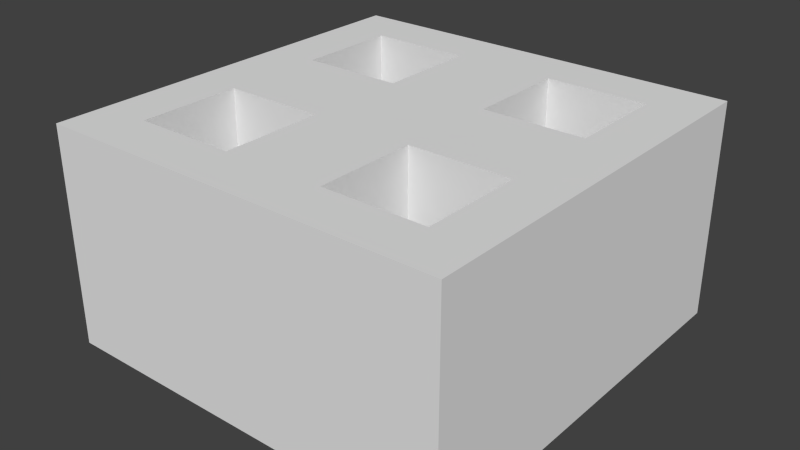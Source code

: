 # Source: plate-type-spikes.blend  (saved by Blender 2.76.0; exported with 4.5.12 LTS)
import bpy
from mathutils import Matrix  # noqa: F401  (used for matrix-valued properties, if any)

bpy.ops.wm.read_factory_settings(use_empty=True)
scene = bpy.context.scene
scene.name = 'Scene'

# ---- collections
col_collection_1 = bpy.data.collections.new('Collection 1'); scene.collection.children.link(col_collection_1)

# ---- materials (node trees are filled in below, after node groups)
mat_material_002 = bpy.data.materials.new('Material.002')
mat_material_002.alpha_threshold = 0.0
mat_material_002.use_transparent_shadow = False
mat_material_002.roughness = 0.5

# ---- material node trees

# ---- world
world_world = bpy.data.worlds.new('World'); scene.world = world_world
world_world.color = (0.05088, 0.05088, 0.05088)
world_world.use_sun_shadow = False
world_world.sun_shadow_jitter_overblur = 0.0
world_world.cycles.sampling_method = 'MANUAL'
world_world.cycles.sample_map_resolution = 256

# ---- meshes
me_cube_016 = bpy.data.meshes.new('Cube.016')
me_cube_016.from_pydata([(-0.5625, -0.5625, -0.4), (-0.5625, -0.75, -0.4), (-0.75, -0.75, -0.4), (-0.75, -0.5625, -0.4), (-0.5625, -0.5625, 0.4), (-0.75, -0.5625, 0.4), (-0.75, -0.75, 0.4), (-0.5625, -0.75, 0.4), (0.75, 0.75, -0.4), (0.75, 0.75, 0.4), (0.75, 0.5625, 0.4), (0.75, 0.375, 0.4), (0.75, 0.1875, 0.4), (0.75, -6.517e-08, 0.4), (0.75, -0.1875, 0.4), (0.75, -0.375, 0.4), (0.75, -0.5625, 0.4), (0.75, -0.75, 0.4), (0.75, -0.75, -0.4), (0.75, -0.5625, -0.4), (0.75, -0.375, -0.4), (0.75, -0.1875, -0.4), (0.75, 6.517e-08, -0.4), (0.75, 0.1875, -0.4), (0.75, 0.375, -0.4), (0.75, 0.5625, -0.4), (-0.75, -0.375, 0.4), (-0.75, -0.1875, 0.4), (-0.75, -6.517e-08, 0.4), (-0.75, 0.1875, 0.4), (-0.75, 0.375, 0.4), (-0.75, 0.5625, 0.4), (-0.75, 0.75, 0.4), (-0.75, 0.75, -0.4), (-0.75, 0.5625, -0.4), (-0.75, 0.375, -0.4), (-0.75, 0.1875, -0.4), (-0.75, 6.517e-08, -0.4), (-0.75, -0.1875, -0.4), (-0.75, -0.375, -0.4), (0.5625, 0.75, -0.4), (0.375, 0.75, -0.4), (0.1875, 0.75, -0.4), (0.0, 0.75, -0.4), (-0.1875, 0.75, -0.4), (-0.375, 0.75, -0.4), (-0.5625, 0.75, -0.4), (-0.5625, 0.75, 0.4), (-0.375, 0.75, 0.4), (-0.1875, 0.75, 0.4), (0.0, 0.75, 0.4), (0.1875, 0.75, 0.4), (0.375, 0.75, 0.4), (0.5625, 0.75, 0.4), (0.1875, -0.5625, 0.4), (0.0, -0.5625, 0.4), (0.0, -0.75, 0.4), (0.1875, -0.75, 0.4), (0.1875, 0.1875, 0.4), (0.0, 0.1875, 0.4), (0.0, -6.517e-08, 0.4), (0.1875, -6.517e-08, 0.4), (-0.5625, 0.1875, 0.4), (-0.5625, -6.517e-08, 0.4), (-0.1875, 0.1875, 0.4), (-0.375, 0.1875, 0.4), (-0.375, -6.517e-08, 0.4), (-0.1875, -6.517e-08, 0.4), (-0.5625, 0.375, -0.4), (-0.5625, 0.1875, -0.4), (-0.5625, 0.5625, 0.4), (-0.5625, 0.375, 0.4), (0.5625, 0.1875, 0.4), (0.375, 0.1875, 0.4), (0.375, -6.517e-08, 0.4), (0.5625, -6.517e-08, 0.4), (-0.1875, -0.5625, -0.4), (-0.1875, -0.75, -0.4), (-0.375, -0.75, -0.4), (-0.375, -0.5625, -0.4), (0.1875, 0.5625, 0.4), (0.0, 0.5625, 0.4), (0.0, 0.375, 0.4), (0.1875, 0.375, 0.4), (0.5625, -0.5625, 0.4), (0.375, -0.5625, 0.4), (0.375, -0.75, 0.4), (0.5625, -0.75, 0.4), (0.1875, -0.1875, 0.4), (0.0, -0.1875, 0.4), (0.0, -0.375, 0.4), (0.1875, -0.375, 0.4), (-0.1875, -0.5625, 0.4), (-0.375, -0.5625, 0.4), (-0.375, -0.75, 0.4), (-0.1875, -0.75, 0.4), (-0.5625, -0.1875, -0.4), (-0.5625, -0.375, -0.4), (-0.5625, -0.1875, 0.4), (-0.5625, -0.375, 0.4), (0.5625, -0.5625, -0.4), (0.5625, -0.75, -0.4), (0.375, -0.75, -0.4), (0.375, -0.5625, -0.4), (-0.375, -0.1875, 0.4), (-0.1875, -0.1875, 0.4), (-0.1875, -0.375, 0.4), (0.1875, -0.1875, -0.4), (0.1875, -0.375, -0.4), (0.0, -0.375, -0.4), (0.0, -0.1875, -0.4), (0.375, -0.1875, 0.4), (0.5625, -0.1875, 0.4), (0.5625, -0.375, 0.4), (0.5625, 0.1875, -0.4), (0.5625, 6.517e-08, -0.4), (0.375, 6.517e-08, -0.4), (0.375, 0.1875, -0.4), (0.375, 0.5625, 0.4), (0.5625, 0.5625, 0.4), (0.5625, 0.375, 0.4), (0.1875, 0.5625, -0.4), (0.1875, 0.375, -0.4), (0.0, 0.375, -0.4), (0.0, 0.5625, -0.4), (-0.1875, 0.1875, -0.4), (-0.1875, 6.517e-08, -0.4), (-0.375, 6.517e-08, -0.4), (-0.375, 0.1875, -0.4), (-0.375, 0.5625, 0.4), (-0.1875, 0.5625, 0.4), (-0.1875, 0.375, 0.4), (-0.5625, 0.5625, -0.4), (0.1875, -0.5625, -0.4), (0.1875, -0.75, -0.4), (0.0, -0.75, -0.4), (0.0, -0.5625, -0.4), (0.1875, 0.1875, -0.4), (0.1875, 6.517e-08, -0.4), (0.0, 6.517e-08, -0.4), (0.0, 0.1875, -0.4), (-0.5625, 6.517e-08, -0.4), (-0.375, 0.5625, -0.4), (-0.1875, 0.5625, -0.4), (-0.1875, 0.375, -0.4), (0.375, 0.5625, -0.4), (0.5625, 0.5625, -0.4), (0.5625, 0.375, -0.4), (0.375, -0.1875, -0.4), (0.5625, -0.1875, -0.4), (0.5625, -0.375, -0.4), (-0.375, -0.1875, -0.4), (-0.1875, -0.1875, -0.4), (-0.1875, -0.375, -0.4)], [], [(0, 1, 2, 3), (4, 5, 6, 7), (8, 9, 10, 11, 12, 13, 14, 15, 16, 17, 18, 19, 20, 21, 22, 23, 24, 25), (2, 6, 5, 26, 27, 28, 29, 30, 31, 32, 33, 34, 35, 36, 37, 38, 39, 3), (9, 8, 40, 41, 42, 43, 44, 45, 46, 33, 32, 47, 48, 49, 50, 51, 52, 53), (54, 55, 56, 57), (58, 59, 60, 61), (62, 29, 28, 63), (64, 65, 66, 67), (68, 69, 36, 35), (70, 31, 30, 71), (72, 73, 74, 75), (76, 77, 78, 79), (80, 81, 82, 83), (84, 85, 86, 87), (88, 89, 90, 91), (92, 93, 94, 95), (96, 97, 39, 38), (98, 27, 26, 99), (100, 101, 102, 103), (66, 63, 98, 104), (63, 28, 27, 98), (89, 105, 106, 90), (60, 67, 105, 89), (67, 66, 104, 105), (55, 92, 95, 56), (90, 106, 92, 55), (107, 108, 109, 110), (74, 61, 88, 111), (61, 60, 89, 88), (14, 112, 113, 15), (13, 75, 112, 14), (75, 74, 111, 112), (16, 84, 87, 17), (15, 113, 84, 16), (114, 115, 116, 117), (52, 51, 80, 118), (51, 50, 81, 80), (10, 119, 120, 11), (9, 53, 119, 10), (53, 52, 118, 119), (12, 72, 75, 13), (11, 120, 72, 12), (121, 122, 123, 124), (125, 126, 127, 128), (48, 47, 70, 129), (47, 32, 31, 70), (81, 130, 131, 82), (50, 49, 130, 81), (49, 48, 129, 130), (59, 64, 67, 60), (82, 131, 64, 59), (65, 62, 63, 66), (132, 68, 35, 34), (71, 30, 29, 62), (73, 58, 61, 74), (133, 134, 135, 136), (83, 82, 59, 58), (85, 54, 57, 86), (137, 138, 139, 140), (91, 90, 55, 54), (93, 4, 7, 94), (69, 141, 37, 36), (99, 26, 5, 4), (128, 127, 141, 69), (122, 137, 140, 123), (117, 116, 138, 137), (108, 133, 136, 109), (103, 102, 134, 133), (46, 132, 34, 33), (45, 142, 132, 46), (44, 143, 142, 45), (43, 124, 143, 44), (124, 123, 144, 143), (123, 140, 125, 144), (140, 139, 126, 125), (42, 121, 124, 43), (41, 145, 121, 42), (40, 146, 145, 41), (8, 25, 146, 40), (25, 24, 147, 146), (24, 23, 114, 147), (23, 22, 115, 114), (138, 107, 110, 139), (116, 148, 107, 138), (115, 149, 148, 116), (22, 21, 149, 115), (21, 20, 150, 149), (20, 19, 100, 150), (19, 18, 101, 100), (141, 96, 38, 37), (127, 151, 96, 141), (126, 152, 151, 127), (139, 110, 152, 126), (110, 109, 153, 152), (109, 136, 76, 153), (136, 135, 77, 76), (97, 0, 3, 39), (79, 78, 1, 0), (98, 96, 151, 152, 105, 104), (98, 99, 4, 0, 97, 96), (93, 92, 76, 79, 0, 4), (105, 152, 153, 76, 92, 106), (88, 91, 54, 133, 108, 107), (88, 107, 148, 149, 112, 111), (112, 149, 150, 100, 84, 113), (85, 84, 100, 103, 133, 54), (80, 83, 58, 137, 122, 121), (73, 72, 114, 117, 137, 58), (119, 146, 147, 114, 72, 120), (80, 121, 145, 146, 119, 118), (70, 132, 142, 143, 130, 129), (130, 143, 144, 125, 64, 131), (65, 64, 125, 128, 69, 62), (70, 71, 62, 69, 68, 132), (2, 1, 78, 77, 135, 134, 102, 101, 18, 17, 87, 86, 57, 56, 95, 94, 7, 6)])
_uv = me_cube_016.uv_layers.new(name='UVMap')
_uv.uv.foreach_set('vector', [0.1589, 0.02324, 0.1555, 0.02324, 0.1555, 0.02002, 0.1589, 0.02002, 0.217, 0.02896, 0.217, 0.03218, 0.2137, 0.03218, 0.2137, 0.02896, 0.1357, 0.0009765, 0.1357, 0.06738, 0.1218, 0.06738, 0.1152, 0.06738, 0.1086, 0.06738, 0.102, 0.06738, 0.09537, 0.06738, 0.08876, 0.06738, 0.08214, 0.06738, 0.06934, 0.06738, 0.06934, 0.0009765, 0.08214, 0.0009765, 0.08876, 0.0009765, 0.09537, 0.0009765, 0.102, 0.0009765, 0.1086, 0.0009765, 0.1152, 0.0009765, 0.1218, 0.0009765, 0.1357, 0.0009765, 0.1357, 0.06738, 0.1218, 0.06738, 0.1152, 0.06738, 0.1086, 0.06738, 0.102, 0.06738, 0.09537, 0.06738, 0.08876, 0.06738, 0.08214, 0.06738, 0.06934, 0.06738, 0.06934, 0.0009765, 0.08214, 0.0009765, 0.08876, 0.0009765, 0.09537, 0.0009765, 0.102, 0.0009765, 0.1086, 0.0009765, 0.1152, 0.0009765, 0.1218, 0.0009765, 0.06934, 0.06738, 0.06934, 0.0009765, 0.08214, 0.0009767, 0.08876, 0.0009767, 0.09537, 0.0009765, 0.102, 0.0009767, 0.1086, 0.0009767, 0.1152, 0.0009767, 0.1218, 0.0009767, 0.1357, 0.0009767, 0.1357, 0.06738, 0.1218, 0.06738, 0.1152, 0.06738, 0.1086, 0.06738, 0.102, 0.06738, 0.09537, 0.06738, 0.08876, 0.06738, 0.08214, 0.06738, 0.217, 0.01606, 0.217, 0.01928, 0.2137, 0.01928, 0.2137, 0.01606, 0.2304, 0.01606, 0.2304, 0.01928, 0.227, 0.01928, 0.227, 0.01606, 0.2304, 0.02896, 0.2304, 0.03218, 0.227, 0.03218, 0.227, 0.02896, 0.2304, 0.02251, 0.2304, 0.02573, 0.227, 0.02573, 0.227, 0.02251, 0.1756, 0.02324, 0.1723, 0.02324, 0.1723, 0.02002, 0.1756, 0.02002, 0.237, 0.02896, 0.237, 0.03218, 0.2337, 0.03218, 0.2337, 0.02896, 0.2304, 0.009607, 0.2304, 0.01283, 0.227, 0.01283, 0.227, 0.009607, 0.1589, 0.02969, 0.1555, 0.02969, 0.1555, 0.02647, 0.1589, 0.02647, 0.237, 0.01606, 0.237, 0.01928, 0.2337, 0.01928, 0.2337, 0.01606, 0.217, 0.009607, 0.217, 0.01283, 0.2137, 0.01283, 0.2137, 0.009607, 0.2237, 0.01606, 0.2237, 0.01928, 0.2203, 0.01928, 0.2203, 0.01606, 0.217, 0.02251, 0.217, 0.02573, 0.2137, 0.02573, 0.2137, 0.02251, 0.1656, 0.02324, 0.1622, 0.02324, 0.1622, 0.02002, 0.1656, 0.02002, 0.2237, 0.02896, 0.2237, 0.03218, 0.2203, 0.03218, 0.2203, 0.02896, 0.1589, 0.04259, 0.1555, 0.04259, 0.1555, 0.03937, 0.1589, 0.03937, 0.227, 0.02573, 0.227, 0.02896, 0.2237, 0.02896, 0.2237, 0.02573, 0.227, 0.02896, 0.227, 0.03218, 0.2237, 0.03218, 0.2237, 0.02896, 0.2237, 0.01928, 0.2237, 0.02251, 0.2203, 0.02251, 0.2203, 0.01928, 0.227, 0.01928, 0.227, 0.02251, 0.2237, 0.02251, 0.2237, 0.01928, 0.227, 0.02251, 0.227, 0.02573, 0.2237, 0.02573, 0.2237, 0.02251, 0.217, 0.01928, 0.217, 0.02251, 0.2137, 0.02251, 0.2137, 0.01928, 0.2203, 0.01928, 0.2203, 0.02251, 0.217, 0.02251, 0.217, 0.01928, 0.1656, 0.03614, 0.1622, 0.03614, 0.1622, 0.03292, 0.1656, 0.03292, 0.227, 0.01283, 0.227, 0.01606, 0.2237, 0.01606, 0.2237, 0.01283, 0.227, 0.01606, 0.227, 0.01928, 0.2237, 0.01928, 0.2237, 0.01606, 0.2237, 0.006382, 0.2237, 0.009607, 0.2203, 0.009607, 0.2203, 0.006382, 0.227, 0.006382, 0.227, 0.009607, 0.2237, 0.009607, 0.2237, 0.006382, 0.227, 0.009607, 0.227, 0.01283, 0.2237, 0.01283, 0.2237, 0.009607, 0.217, 0.006382, 0.217, 0.009607, 0.2137, 0.009607, 0.2137, 0.006382, 0.2203, 0.006382, 0.2203, 0.009607, 0.217, 0.009607, 0.217, 0.006382, 0.1723, 0.04259, 0.1689, 0.04259, 0.1689, 0.03937, 0.1723, 0.03937, 0.2404, 0.01283, 0.2404, 0.01606, 0.237, 0.01606, 0.237, 0.01283, 0.2404, 0.01606, 0.2404, 0.01928, 0.237, 0.01928, 0.237, 0.01606, 0.237, 0.006382, 0.237, 0.009607, 0.2337, 0.009607, 0.2337, 0.006382, 0.2404, 0.006382, 0.2404, 0.009607, 0.237, 0.009607, 0.237, 0.006382, 0.2404, 0.009607, 0.2404, 0.01283, 0.237, 0.01283, 0.237, 0.009607, 0.2304, 0.006382, 0.2304, 0.009607, 0.227, 0.009607, 0.227, 0.006382, 0.2337, 0.006382, 0.2337, 0.009607, 0.2304, 0.009607, 0.2304, 0.006382, 0.1789, 0.03614, 0.1756, 0.03614, 0.1756, 0.03292, 0.1789, 0.03292, 0.1723, 0.02969, 0.1689, 0.02969, 0.1689, 0.02647, 0.1723, 0.02647, 0.2404, 0.02573, 0.2404, 0.02896, 0.237, 0.02896, 0.237, 0.02573, 0.2404, 0.02896, 0.2404, 0.03218, 0.237, 0.03218, 0.237, 0.02896, 0.237, 0.01928, 0.237, 0.02251, 0.2337, 0.02251, 0.2337, 0.01928, 0.2404, 0.01928, 0.2404, 0.02251, 0.237, 0.02251, 0.237, 0.01928, 0.2404, 0.02251, 0.2404, 0.02573, 0.237, 0.02573, 0.237, 0.02251, 0.2304, 0.01928, 0.2304, 0.02251, 0.227, 0.02251, 0.227, 0.01928, 0.2337, 0.01928, 0.2337, 0.02251, 0.2304, 0.02251, 0.2304, 0.01928, 0.2304, 0.02573, 0.2304, 0.02896, 0.227, 0.02896, 0.227, 0.02573, 0.1789, 0.02324, 0.1756, 0.02324, 0.1756, 0.02002, 0.1789, 0.02002, 0.2337, 0.02896, 0.2337, 0.03218, 0.2304, 0.03218, 0.2304, 0.02896, 0.2304, 0.01283, 0.2304, 0.01606, 0.227, 0.01606, 0.227, 0.01283, 0.1589, 0.03614, 0.1555, 0.03614, 0.1555, 0.03292, 0.1589, 0.03292, 0.2337, 0.01606, 0.2337, 0.01928, 0.2304, 0.01928, 0.2304, 0.01606, 0.217, 0.01283, 0.217, 0.01606, 0.2137, 0.01606, 0.2137, 0.01283, 0.1723, 0.03614, 0.1689, 0.03614, 0.1689, 0.03292, 0.1723, 0.03292, 0.2203, 0.01606, 0.2203, 0.01928, 0.217, 0.01928, 0.217, 0.01606, 0.217, 0.02573, 0.217, 0.02896, 0.2137, 0.02896, 0.2137, 0.02573, 0.1723, 0.02324, 0.1689, 0.02324, 0.1689, 0.02002, 0.1723, 0.02002, 0.2203, 0.02896, 0.2203, 0.03218, 0.217, 0.03218, 0.217, 0.02896, 0.1723, 0.02647, 0.1689, 0.02647, 0.1689, 0.02324, 0.1723, 0.02324, 0.1756, 0.03614, 0.1723, 0.03614, 0.1723, 0.03292, 0.1756, 0.03292, 0.1723, 0.03937, 0.1689, 0.03937, 0.1689, 0.03614, 0.1723, 0.03614, 0.1622, 0.03614, 0.1589, 0.03614, 0.1589, 0.03292, 0.1622, 0.03292, 0.1589, 0.03937, 0.1555, 0.03937, 0.1555, 0.03614, 0.1589, 0.03614, 0.1823, 0.02324, 0.1789, 0.02324, 0.1789, 0.02002, 0.1823, 0.02002, 0.1823, 0.02647, 0.1789, 0.02647, 0.1789, 0.02324, 0.1823, 0.02324, 0.1823, 0.02969, 0.1789, 0.02969, 0.1789, 0.02647, 0.1823, 0.02647, 0.1823, 0.03292, 0.1789, 0.03292, 0.1789, 0.02969, 0.1823, 0.02969, 0.1789, 0.03292, 0.1756, 0.03292, 0.1756, 0.02969, 0.1789, 0.02969, 0.1756, 0.03292, 0.1723, 0.03292, 0.1723, 0.02969, 0.1756, 0.02969, 0.1723, 0.03292, 0.1689, 0.03292, 0.1689, 0.02969, 0.1723, 0.02969, 0.1823, 0.03614, 0.1789, 0.03614, 0.1789, 0.03292, 0.1823, 0.03292, 0.1823, 0.03937, 0.1789, 0.03937, 0.1789, 0.03614, 0.1823, 0.03614, 0.1823, 0.04259, 0.1789, 0.04259, 0.1789, 0.03937, 0.1823, 0.03937, 0.1823, 0.04582, 0.1789, 0.04582, 0.1789, 0.04259, 0.1823, 0.04259, 0.1789, 0.04582, 0.1756, 0.04582, 0.1756, 0.04259, 0.1789, 0.04259, 0.1756, 0.04582, 0.1723, 0.04582, 0.1723, 0.04259, 0.1756, 0.04259, 0.1723, 0.04582, 0.1689, 0.04582, 0.1689, 0.04259, 0.1723, 0.04259, 0.1689, 0.03614, 0.1656, 0.03614, 0.1656, 0.03292, 0.1689, 0.03292, 0.1689, 0.03937, 0.1656, 0.03937, 0.1656, 0.03614, 0.1689, 0.03614, 0.1689, 0.04259, 0.1656, 0.04259, 0.1656, 0.03937, 0.1689, 0.03937, 0.1689, 0.04582, 0.1656, 0.04582, 0.1656, 0.04259, 0.1689, 0.04259, 0.1656, 0.04582, 0.1622, 0.04582, 0.1622, 0.04259, 0.1656, 0.04259, 0.1622, 0.04582, 0.1589, 0.04582, 0.1589, 0.04259, 0.1622, 0.04259, 0.1589, 0.04582, 0.1555, 0.04582, 0.1555, 0.04259, 0.1589, 0.04259, 0.1689, 0.02324, 0.1656, 0.02324, 0.1656, 0.02002, 0.1689, 0.02002, 0.1689, 0.02647, 0.1656, 0.02647, 0.1656, 0.02324, 0.1689, 0.02324, 0.1689, 0.02969, 0.1656, 0.02969, 0.1656, 0.02647, 0.1689, 0.02647, 0.1689, 0.03292, 0.1656, 0.03292, 0.1656, 0.02969, 0.1689, 0.02969, 0.1656, 0.03292, 0.1622, 0.03292, 0.1622, 0.02969, 0.1656, 0.02969, 0.1622, 0.03292, 0.1589, 0.03292, 0.1589, 0.02969, 0.1622, 0.02969, 0.1589, 0.03292, 0.1555, 0.03292, 0.1555, 0.02969, 0.1589, 0.02969, 0.1622, 0.02324, 0.1589, 0.02324, 0.1589, 0.02002, 0.1622, 0.02002, 0.1589, 0.02647, 0.1555, 0.02647, 0.1555, 0.02324, 0.1589, 0.02324, 0.08027, 0.06738, 0.08027, 0.0009766, 0.1013, 0.0009766, 0.1224, 0.0009766, 0.1224, 0.06738, 0.1013, 0.06738, 0.1224, 0.06738, 0.1013, 0.06738, 0.08027, 0.06738, 0.08027, 0.0009765, 0.1013, 0.0009765, 0.1224, 0.0009765, 0.1013, 0.06738, 0.08027, 0.06738, 0.08027, 0.0009765, 0.1013, 0.0009765, 0.1224, 0.0009766, 0.1224, 0.06738, 0.08027, 0.06738, 0.08027, 0.0009766, 0.1013, 0.0009766, 0.1224, 0.0009766, 0.1224, 0.06738, 0.1013, 0.06738, 0.1224, 0.06738, 0.1013, 0.06738, 0.08027, 0.06738, 0.08027, 0.0009766, 0.1013, 0.0009765, 0.1224, 0.0009766, 0.08027, 0.06738, 0.08027, 0.0009765, 0.1013, 0.0009766, 0.1224, 0.0009765, 0.1224, 0.06738, 0.1013, 0.06738, 0.08027, 0.06738, 0.08027, 0.0009766, 0.1013, 0.0009766, 0.1224, 0.0009766, 0.1224, 0.06738, 0.1013, 0.06738, 0.1013, 0.06738, 0.08027, 0.06738, 0.08027, 0.0009765, 0.1013, 0.0009766, 0.1224, 0.0009765, 0.1224, 0.06738, 0.1224, 0.06738, 0.1013, 0.06738, 0.08027, 0.06738, 0.08027, 0.0009766, 0.1013, 0.0009765, 0.1224, 0.0009766, 0.1013, 0.06738, 0.08027, 0.06738, 0.08027, 0.0009765, 0.1013, 0.0009765, 0.1224, 0.0009765, 0.1224, 0.06738, 0.08027, 0.06738, 0.08027, 0.0009766, 0.1013, 0.0009766, 0.1224, 0.0009766, 0.1224, 0.06738, 0.1013, 0.06738, 0.08027, 0.06738, 0.08027, 0.0009765, 0.1013, 0.0009765, 0.1224, 0.0009765, 0.1224, 0.06738, 0.1013, 0.06738, 0.08027, 0.06738, 0.08027, 0.0009766, 0.1013, 0.0009766, 0.1224, 0.0009766, 0.1224, 0.06738, 0.1013, 0.06738, 0.08027, 0.06738, 0.08027, 0.0009765, 0.1013, 0.0009765, 0.1224, 0.0009765, 0.1224, 0.06738, 0.1013, 0.06738, 0.1013, 0.06738, 0.08027, 0.06738, 0.08027, 0.0009766, 0.1013, 0.0009766, 0.1224, 0.0009766, 0.1224, 0.06738, 0.1224, 0.06738, 0.1013, 0.06738, 0.08027, 0.06738, 0.08027, 0.0009765, 0.1013, 0.0009765, 0.1224, 0.0009765, 0.06934, 0.0009767, 0.08214, 0.0009767, 0.08876, 0.0009767, 0.09537, 0.0009767, 0.102, 0.0009767, 0.1086, 0.0009767, 0.1152, 0.0009767, 0.1218, 0.0009765, 0.1357, 0.0009765, 0.1357, 0.06738, 0.1218, 0.06738, 0.1152, 0.06738, 0.1086, 0.06738, 0.102, 0.06738, 0.09537, 0.06738, 0.08876, 0.06738, 0.08214, 0.06738, 0.06934, 0.06738])
me_cube_016.materials.append(mat_material_002)
me_cube_016.use_remesh_preserve_volume = False
me_cube_016.use_remesh_preserve_attributes = False
me_cube_016.use_mirror_vertex_groups = False
me_cube_016.update()
me_cube_016.normals_split_custom_set([tuple(v) for v in zip(*[iter([0.0, 1.589e-07, -1.0, 0.0, 1.589e-07, -1.0, 0.0, 1.589e-07, -1.0, 0.0, 1.589e-07, -1.0, 0.0, -1.589e-07, 1.0, 0.0, -1.589e-07, 1.0, 0.0, -1.589e-07, 1.0, 0.0, -1.589e-07, 1.0, 1.0, -4.781e-07, 5.541e-07, 1.0, -4.781e-07, 5.541e-07, 1.0, -4.781e-07, 5.541e-07, 1.0, -4.781e-07, 5.541e-07, 1.0, -4.781e-07, 5.541e-07, 1.0, -4.781e-07, 5.541e-07, 1.0, -4.781e-07, 5.541e-07, 1.0, -4.781e-07, 5.541e-07, 1.0, -4.781e-07, 5.541e-07, 1.0, -4.781e-07, 5.541e-07, 1.0, -4.781e-07, 5.541e-07, 1.0, -4.781e-07, 5.541e-07, 1.0, -4.781e-07, 5.541e-07, 1.0, -4.781e-07, 5.541e-07, 1.0, -4.781e-07, 5.541e-07, 1.0, -4.781e-07, 5.541e-07, 1.0, -4.781e-07, 5.541e-07, 1.0, -4.781e-07, 5.541e-07, -1.0, 2.173e-07, -3.958e-07, -1.0, 2.173e-07, -3.958e-07, -1.0, 2.173e-07, -3.958e-07, -1.0, 2.173e-07, -3.958e-07, -1.0, 2.173e-07, -3.958e-07, -1.0, 2.173e-07, -3.958e-07, -1.0, 2.173e-07, -3.958e-07, -1.0, 2.173e-07, -3.958e-07, -1.0, 2.173e-07, -3.958e-07, -1.0, 2.173e-07, -3.958e-07, -1.0, 2.173e-07, -3.958e-07, -1.0, 2.173e-07, -3.958e-07, -1.0, 2.173e-07, -3.958e-07, -1.0, 2.173e-07, -3.958e-07, -1.0, 2.173e-07, -3.958e-07, -1.0, 2.173e-07, -3.958e-07, -1.0, 2.173e-07, -3.958e-07, -1.0, 2.173e-07, -3.958e-07, 3.378e-07, 1.0, 8.692e-07, 3.378e-07, 1.0, 8.692e-07, 3.378e-07, 1.0, 8.692e-07, 3.378e-07, 1.0, 8.692e-07, 3.378e-07, 1.0, 8.692e-07, 3.378e-07, 1.0, 8.692e-07, 3.378e-07, 1.0, 8.692e-07, 3.378e-07, 1.0, 8.692e-07, 3.378e-07, 1.0, 8.692e-07, 3.378e-07, 1.0, 8.692e-07, 3.378e-07, 1.0, 8.692e-07, 3.378e-07, 1.0, 8.692e-07, 3.378e-07, 1.0, 8.692e-07, 3.378e-07, 1.0, 8.692e-07, 3.378e-07, 1.0, 8.692e-07, 3.378e-07, 1.0, 8.692e-07, 3.378e-07, 1.0, 8.692e-07, 3.378e-07, 1.0, 8.692e-07, 0.0, -1.589e-07, 1.0, 0.0, -1.589e-07, 1.0, 0.0, -1.589e-07, 1.0, 0.0, -1.589e-07, 1.0, 0.0, -1.589e-07, 1.0, 0.0, -1.589e-07, 1.0, 0.0, -1.589e-07, 1.0, 0.0, -1.589e-07, 1.0, 0.0, -1.589e-07, 1.0, 0.0, -1.589e-07, 1.0, 0.0, -1.589e-07, 1.0, 0.0, -1.589e-07, 1.0, 0.0, -1.589e-07, 1.0, 0.0, -1.589e-07, 1.0, 0.0, -1.589e-07, 1.0, 0.0, -1.589e-07, 1.0, 0.0, 1.589e-07, -1.0, 0.0, 1.589e-07, -1.0, 0.0, 1.589e-07, -1.0, 0.0, 1.589e-07, -1.0, 0.0, -1.589e-07, 1.0, 0.0, -1.589e-07, 1.0, 0.0, -1.589e-07, 1.0, 0.0, -1.589e-07, 1.0, 0.0, -1.589e-07, 1.0, 0.0, -1.589e-07, 1.0, 0.0, -1.589e-07, 1.0, 0.0, -1.589e-07, 1.0, 0.0, 1.589e-07, -1.0, 0.0, 1.589e-07, -1.0, 0.0, 1.589e-07, -1.0, 0.0, 1.589e-07, -1.0, 0.0, -1.589e-07, 1.0, 0.0, -1.589e-07, 1.0, 0.0, -1.589e-07, 1.0, 0.0, -1.589e-07, 1.0, 0.0, -1.589e-07, 1.0, 0.0, -1.589e-07, 1.0, 0.0, -1.589e-07, 1.0, 0.0, -1.589e-07, 1.0, 0.0, -1.589e-07, 1.0, 0.0, -1.589e-07, 1.0, 0.0, -1.589e-07, 1.0, 0.0, -1.589e-07, 1.0, 0.0, -1.589e-07, 1.0, 0.0, -1.589e-07, 1.0, 0.0, -1.589e-07, 1.0, 0.0, -1.589e-07, 1.0, 0.0, 1.589e-07, -1.0, 0.0, 1.589e-07, -1.0, 0.0, 1.589e-07, -1.0, 0.0, 1.589e-07, -1.0, 0.0, -1.589e-07, 1.0, 0.0, -1.589e-07, 1.0, 0.0, -1.589e-07, 1.0, 0.0, -1.589e-07, 1.0, 0.0, 1.589e-07, -1.0, 0.0, 1.589e-07, -1.0, 0.0, 1.589e-07, -1.0, 0.0, 1.589e-07, -1.0, 0.0, -1.589e-07, 1.0, 0.0, -1.589e-07, 1.0, 0.0, -1.589e-07, 1.0, 0.0, -1.589e-07, 1.0, 0.0, -1.589e-07, 1.0, 0.0, -1.589e-07, 1.0, 0.0, -1.589e-07, 1.0, 0.0, -1.589e-07, 1.0, 0.0, -1.589e-07, 1.0, 0.0, -1.589e-07, 1.0, 0.0, -1.589e-07, 1.0, 0.0, -1.589e-07, 1.0, 0.0, -1.589e-07, 1.0, 0.0, -1.589e-07, 1.0, 0.0, -1.589e-07, 1.0, 0.0, -1.589e-07, 1.0, 0.0, -1.589e-07, 1.0, 0.0, -1.589e-07, 1.0, 0.0, -1.589e-07, 1.0, 0.0, -1.589e-07, 1.0, 0.0, -1.589e-07, 1.0, 0.0, -1.589e-07, 1.0, 0.0, -1.589e-07, 1.0, 0.0, -1.589e-07, 1.0, 0.0, -1.589e-07, 1.0, 0.0, -1.589e-07, 1.0, 0.0, -1.589e-07, 1.0, 0.0, -1.589e-07, 1.0, 0.0, 1.589e-07, -1.0, 0.0, 1.589e-07, -1.0, 0.0, 1.589e-07, -1.0, 0.0, 1.589e-07, -1.0, 0.0, -1.589e-07, 1.0, 0.0, -1.589e-07, 1.0, 0.0, -1.589e-07, 1.0, 0.0, -1.589e-07, 1.0, 0.0, -1.589e-07, 1.0, 0.0, -1.589e-07, 1.0, 0.0, -1.589e-07, 1.0, 0.0, -1.589e-07, 1.0, 0.0, -1.589e-07, 1.0, 0.0, -1.589e-07, 1.0, 0.0, -1.589e-07, 1.0, 0.0, -1.589e-07, 1.0, 0.0, -1.589e-07, 1.0, 0.0, -1.589e-07, 1.0, 0.0, -1.589e-07, 1.0, 0.0, -1.589e-07, 1.0, 0.0, -1.589e-07, 1.0, 0.0, -1.589e-07, 1.0, 0.0, -1.589e-07, 1.0, 0.0, -1.589e-07, 1.0, 0.0, -1.589e-07, 1.0, 0.0, -1.589e-07, 1.0, 0.0, -1.589e-07, 1.0, 0.0, -1.589e-07, 1.0, 0.0, -1.589e-07, 1.0, 0.0, -1.589e-07, 1.0, 0.0, -1.589e-07, 1.0, 0.0, -1.589e-07, 1.0, 0.0, 1.589e-07, -1.0, 0.0, 1.589e-07, -1.0, 0.0, 1.589e-07, -1.0, 0.0, 1.589e-07, -1.0, 8.477e-08, -1.589e-07, 1.0, 8.477e-08, -1.589e-07, 1.0, 8.477e-08, -1.589e-07, 1.0, 8.477e-08, -1.589e-07, 1.0, 0.0, -1.589e-07, 1.0, 0.0, -1.589e-07, 1.0, 0.0, -1.589e-07, 1.0, 0.0, -1.589e-07, 1.0, 0.0, -1.589e-07, 1.0, 0.0, -1.589e-07, 1.0, 0.0, -1.589e-07, 1.0, 0.0, -1.589e-07, 1.0, 0.0, -1.589e-07, 1.0, 0.0, -1.589e-07, 1.0, 0.0, -1.589e-07, 1.0, 0.0, -1.589e-07, 1.0, 0.0, -1.589e-07, 1.0, 0.0, -1.589e-07, 1.0, 0.0, -1.589e-07, 1.0, 0.0, -1.589e-07, 1.0, 0.0, -1.589e-07, 1.0, 0.0, -1.589e-07, 1.0, 0.0, -1.589e-07, 1.0, 0.0, -1.589e-07, 1.0, 0.0, -1.589e-07, 1.0, 0.0, -1.589e-07, 1.0, 0.0, -1.589e-07, 1.0, 0.0, -1.589e-07, 1.0, 0.0, 1.589e-07, -1.0, 0.0, 1.589e-07, -1.0, 0.0, 1.589e-07, -1.0, 0.0, 1.589e-07, -1.0, 0.0, 1.589e-07, -1.0, 0.0, 1.589e-07, -1.0, 0.0, 1.589e-07, -1.0, 0.0, 1.589e-07, -1.0, 0.0, -1.589e-07, 1.0, 0.0, -1.589e-07, 1.0, 0.0, -1.589e-07, 1.0, 0.0, -1.589e-07, 1.0, 0.0, -1.589e-07, 1.0, 0.0, -1.589e-07, 1.0, 0.0, -1.589e-07, 1.0, 0.0, -1.589e-07, 1.0, 0.0, -1.589e-07, 1.0, 0.0, -1.589e-07, 1.0, 0.0, -1.589e-07, 1.0, 0.0, -1.589e-07, 1.0, 0.0, -1.589e-07, 1.0, 0.0, -1.589e-07, 1.0, 0.0, -1.589e-07, 1.0, 0.0, -1.589e-07, 1.0, 0.0, -1.589e-07, 1.0, 0.0, -1.589e-07, 1.0, 0.0, -1.589e-07, 1.0, 0.0, -1.589e-07, 1.0, 0.0, -1.589e-07, 1.0, 0.0, -1.589e-07, 1.0, 0.0, -1.589e-07, 1.0, 0.0, -1.589e-07, 1.0, 0.0, -1.589e-07, 1.0, 0.0, -1.589e-07, 1.0, 0.0, -1.589e-07, 1.0, 0.0, -1.589e-07, 1.0, 0.0, -1.589e-07, 1.0, 0.0, -1.589e-07, 1.0, 0.0, -1.589e-07, 1.0, 0.0, -1.589e-07, 1.0, 0.0, 1.589e-07, -1.0, 0.0, 1.589e-07, -1.0, 0.0, 1.589e-07, -1.0, 0.0, 1.589e-07, -1.0, 0.0, -1.589e-07, 1.0, 0.0, -1.589e-07, 1.0, 0.0, -1.589e-07, 1.0, 0.0, -1.589e-07, 1.0, 0.0, -1.589e-07, 1.0, 0.0, -1.589e-07, 1.0, 0.0, -1.589e-07, 1.0, 0.0, -1.589e-07, 1.0, 0.0, 1.589e-07, -1.0, 0.0, 1.589e-07, -1.0, 0.0, 1.589e-07, -1.0, 0.0, 1.589e-07, -1.0, 0.0, -1.589e-07, 1.0, 0.0, -1.589e-07, 1.0, 0.0, -1.589e-07, 1.0, 0.0, -1.589e-07, 1.0, 0.0, -1.589e-07, 1.0, 0.0, -1.589e-07, 1.0, 0.0, -1.589e-07, 1.0, 0.0, -1.589e-07, 1.0, 0.0, 1.589e-07, -1.0, 0.0, 1.589e-07, -1.0, 0.0, 1.589e-07, -1.0, 0.0, 1.589e-07, -1.0, 0.0, -1.589e-07, 1.0, 0.0, -1.589e-07, 1.0, 0.0, -1.589e-07, 1.0, 0.0, -1.589e-07, 1.0, -1.272e-07, -1.589e-07, 1.0, -1.272e-07, -1.589e-07, 1.0, -1.272e-07, -1.589e-07, 1.0, -1.272e-07, -1.589e-07, 1.0, 0.0, 1.589e-07, -1.0, 0.0, 1.589e-07, -1.0, 0.0, 1.589e-07, -1.0, 0.0, 1.589e-07, -1.0, 0.0, -1.589e-07, 1.0, 0.0, -1.589e-07, 1.0, 0.0, -1.589e-07, 1.0, 0.0, -1.589e-07, 1.0, 0.0, 1.589e-07, -1.0, 0.0, 1.589e-07, -1.0, 0.0, 1.589e-07, -1.0, 0.0, 1.589e-07, -1.0, 0.0, 1.589e-07, -1.0, 0.0, 1.589e-07, -1.0, 0.0, 1.589e-07, -1.0, 0.0, 1.589e-07, -1.0, 0.0, 1.589e-07, -1.0, 0.0, 1.589e-07, -1.0, 0.0, 1.589e-07, -1.0, 0.0, 1.589e-07, -1.0, 0.0, 1.589e-07, -1.0, 0.0, 1.589e-07, -1.0, 0.0, 1.589e-07, -1.0, 0.0, 1.589e-07, -1.0, 0.0, 1.589e-07, -1.0, 0.0, 1.589e-07, -1.0, 0.0, 1.589e-07, -1.0, 0.0, 1.589e-07, -1.0, 0.0, 1.589e-07, -1.0, 0.0, 1.589e-07, -1.0, 0.0, 1.589e-07, -1.0, 0.0, 1.589e-07, -1.0, 0.0, 1.589e-07, -1.0, 0.0, 1.589e-07, -1.0, 0.0, 1.589e-07, -1.0, 0.0, 1.589e-07, -1.0, 0.0, 1.589e-07, -1.0, 0.0, 1.589e-07, -1.0, 0.0, 1.589e-07, -1.0, 0.0, 1.589e-07, -1.0, 0.0, 1.589e-07, -1.0, 0.0, 1.589e-07, -1.0, 0.0, 1.589e-07, -1.0, 0.0, 1.589e-07, -1.0, 0.0, 1.589e-07, -1.0, 0.0, 1.589e-07, -1.0, 0.0, 1.589e-07, -1.0, 0.0, 1.589e-07, -1.0, 0.0, 1.589e-07, -1.0, 0.0, 1.589e-07, -1.0, 0.0, 1.589e-07, -1.0, 0.0, 1.589e-07, -1.0, 0.0, 1.589e-07, -1.0, 0.0, 1.589e-07, -1.0, 0.0, 1.589e-07, -1.0, 0.0, 1.589e-07, -1.0, 0.0, 1.589e-07, -1.0, 0.0, 1.589e-07, -1.0, 0.0, 1.589e-07, -1.0, 0.0, 1.589e-07, -1.0, 0.0, 1.589e-07, -1.0, 0.0, 1.589e-07, -1.0, 0.0, 1.589e-07, -1.0, 0.0, 1.589e-07, -1.0, 0.0, 1.589e-07, -1.0, 0.0, 1.589e-07, -1.0, 0.0, 1.589e-07, -1.0, 0.0, 1.589e-07, -1.0, 0.0, 1.589e-07, -1.0, 0.0, 1.589e-07, -1.0, 0.0, 1.589e-07, -1.0, 0.0, 1.589e-07, -1.0, 0.0, 1.589e-07, -1.0, 0.0, 1.589e-07, -1.0, 0.0, 1.589e-07, -1.0, 0.0, 1.589e-07, -1.0, 0.0, 1.589e-07, -1.0, 0.0, 1.589e-07, -1.0, 0.0, 1.589e-07, -1.0, 0.0, 1.589e-07, -1.0, 0.0, 1.589e-07, -1.0, 0.0, 1.589e-07, -1.0, 0.0, 1.589e-07, -1.0, 0.0, 1.589e-07, -1.0, 0.0, 1.589e-07, -1.0, 0.0, 1.589e-07, -1.0, 0.0, 1.589e-07, -1.0, 0.0, 1.589e-07, -1.0, 0.0, 1.589e-07, -1.0, 0.0, 1.589e-07, -1.0, 0.0, 1.589e-07, -1.0, 0.0, 1.589e-07, -1.0, 0.0, 1.589e-07, -1.0, 0.0, 1.589e-07, -1.0, 0.0, 1.589e-07, -1.0, 0.0, 1.589e-07, -1.0, 0.0, 1.589e-07, -1.0, 0.0, 1.589e-07, -1.0, 0.0, 1.589e-07, -1.0, 0.0, 1.589e-07, -1.0, 0.0, 1.589e-07, -1.0, 0.0, 1.589e-07, -1.0, 0.0, 1.589e-07, -1.0, 0.0, 1.589e-07, -1.0, 0.0, 1.589e-07, -1.0, 0.0, 1.589e-07, -1.0, 0.0, 1.589e-07, -1.0, 0.0, 1.589e-07, -1.0, 0.0, 1.589e-07, -1.0, 0.0, 1.589e-07, -1.0, 0.0, 1.589e-07, -1.0, 0.0, 1.589e-07, -1.0, 0.0, 1.589e-07, -1.0, 0.0, 1.589e-07, -1.0, 0.0, 1.589e-07, -1.0, 0.0, 1.589e-07, -1.0, 0.0, 1.589e-07, -1.0, 0.0, 1.589e-07, -1.0, 0.0, 1.589e-07, -1.0, 0.0, 1.589e-07, -1.0, 0.0, 1.589e-07, -1.0, 0.0, 1.589e-07, -1.0, 0.0, 1.589e-07, -1.0, 0.0, 1.589e-07, -1.0, 0.0, 1.589e-07, -1.0, 0.0, 1.589e-07, -1.0, 0.0, 1.589e-07, -1.0, 0.0, 1.589e-07, -1.0, 0.0, 1.589e-07, -1.0, 0.0, 1.589e-07, -1.0, 0.0, 1.589e-07, -1.0, 0.0, 1.589e-07, -1.0, 0.0, 1.589e-07, -1.0, 0.0, 1.589e-07, -1.0, 0.0, 1.589e-07, -1.0, 0.0, 1.589e-07, -1.0, 0.0, 1.589e-07, -1.0, 0.0, 1.589e-07, -1.0, 0.0, 1.589e-07, -1.0, 0.0, 1.589e-07, -1.0, 0.0, 1.589e-07, -1.0, 0.0, 1.589e-07, -1.0, 0.0, 1.589e-07, -1.0, 0.0, 1.589e-07, -1.0, 0.0, 1.589e-07, -1.0, 0.0, 1.589e-07, -1.0, 0.0, 1.589e-07, -1.0, 0.0, 1.589e-07, -1.0, 0.0, -1.0, -1.49e-07, 0.0, -1.0, -1.49e-07, 0.0, -1.0, -1.49e-07, 0.0, -1.0, -1.49e-07, 0.0, -1.0, -1.49e-07, 0.0, -1.0, -1.49e-07, 1.0, -8.692e-08, 0.0, 1.0, -8.692e-08, 0.0, 1.0, -8.692e-08, 0.0, 1.0, -8.692e-08, 0.0, 1.0, -8.692e-08, 0.0, 1.0, -8.692e-08, 0.0, 0.0, 1.0, 1.987e-07, 0.0, 1.0, 1.987e-07, 0.0, 1.0, 1.987e-07, 0.0, 1.0, 1.987e-07, 0.0, 1.0, 1.987e-07, 0.0, 1.0, 1.987e-07, -1.0, 1.863e-08, 0.0, -1.0, 1.863e-08, 0.0, -1.0, 1.863e-08, 0.0, -1.0, 1.863e-08, 0.0, -1.0, 1.863e-08, 0.0, -1.0, 1.863e-08, 0.0, 1.0, -3.725e-08, 0.0, 1.0, -3.725e-08, 0.0, 1.0, -3.725e-08, 0.0, 1.0, -3.725e-08, 0.0, 1.0, -3.725e-08, 0.0, 1.0, -3.725e-08, 0.0, 0.0, -1.0, -1.49e-07, 0.0, -1.0, -1.49e-07, 0.0, -1.0, -1.49e-07, 0.0, -1.0, -1.49e-07, 0.0, -1.0, -1.49e-07, 0.0, -1.0, -1.49e-07, -1.0, 1.335e-06, -9.499e-07, -1.0, 1.335e-06, -9.499e-07, -1.0, 1.335e-06, -9.499e-07, -1.0, 1.335e-06, -9.499e-07, -1.0, 1.335e-06, -9.499e-07, -1.0, 1.335e-06, -9.499e-07, 0.0, 1.0, 1.987e-07, 0.0, 1.0, 1.987e-07, 0.0, 1.0, 1.987e-07, 0.0, 1.0, 1.987e-07, 0.0, 1.0, 1.987e-07, 0.0, 1.0, 1.987e-07, 1.0, -3.725e-08, 0.0, 1.0, -3.725e-08, 0.0, 1.0, -3.725e-08, 0.0, 1.0, -3.725e-08, 0.0, 1.0, -3.725e-08, 0.0, 1.0, -3.725e-08, 0.0, 0.0, 1.0, 1.49e-07, 0.0, 1.0, 1.49e-07, 0.0, 1.0, 1.49e-07, 0.0, 1.0, 1.49e-07, 0.0, 1.0, 1.49e-07, 0.0, 1.0, 1.49e-07, -1.0, 4.346e-08, 0.0, -1.0, 4.346e-08, 0.0, -1.0, 4.346e-08, 0.0, -1.0, 4.346e-08, 0.0, -1.0, 4.346e-08, 0.0, -1.0, 4.346e-08, 0.0, -1.351e-06, -1.0, -1.142e-06, -1.351e-06, -1.0, -1.142e-06, -1.351e-06, -1.0, -1.142e-06, -1.351e-06, -1.0, -1.142e-06, -1.351e-06, -1.0, -1.142e-06, -1.351e-06, -1.0, -1.142e-06, 0.0, -1.0, -1.987e-07, 0.0, -1.0, -1.987e-07, 0.0, -1.0, -1.987e-07, 0.0, -1.0, -1.987e-07, 0.0, -1.0, -1.987e-07, 0.0, -1.0, -1.987e-07, -1.0, 1.863e-08, 0.0, -1.0, 1.863e-08, 0.0, -1.0, 1.863e-08, 0.0, -1.0, 1.863e-08, 0.0, -1.0, 1.863e-08, 0.0, -1.0, 1.863e-08, 0.0, 0.0, 1.0, 1.49e-07, 0.0, 1.0, 1.49e-07, 0.0, 1.0, 1.49e-07, 0.0, 1.0, 1.49e-07, 0.0, 1.0, 1.49e-07, 0.0, 1.0, 1.49e-07, 1.0, -8.692e-08, 0.0, 1.0, -8.692e-08, 0.0, 1.0, -8.692e-08, 0.0, 1.0, -8.692e-08, 0.0, 1.0, -8.692e-08, 0.0, 1.0, -8.692e-08, 0.0, -3.378e-07, -1.0, 1.242e-07, -3.378e-07, -1.0, 1.242e-07, -3.378e-07, -1.0, 1.242e-07, -3.378e-07, -1.0, 1.242e-07, -3.378e-07, -1.0, 1.242e-07, -3.378e-07, -1.0, 1.242e-07, -3.378e-07, -1.0, 1.242e-07, -3.378e-07, -1.0, 1.242e-07, -3.378e-07, -1.0, 1.242e-07, -3.378e-07, -1.0, 1.242e-07, -3.378e-07, -1.0, 1.242e-07, -3.378e-07, -1.0, 1.242e-07, -3.378e-07, -1.0, 1.242e-07, -3.378e-07, -1.0, 1.242e-07, -3.378e-07, -1.0, 1.242e-07, -3.378e-07, -1.0, 1.242e-07, -3.378e-07, -1.0, 1.242e-07, -3.378e-07, -1.0, 1.242e-07])] * 3)])

# ---- objects
ob_cube_016 = bpy.data.objects.new('Cube.016', me_cube_016)

# ---- transforms, parenting, visibility, modifiers, constraints
ob_cube_016.location = (0.0, 0.0, 0.0)
ob_cube_016.lineart.crease_threshold = 0.0

# ---- collection membership
col_collection_1.objects.link(ob_cube_016)

# ---- scene / render settings (as saved in the file)
scene.frame_start = 1; scene.frame_end = 250; scene.frame_set(1)
scene.render.engine = 'BLENDER_EEVEE_NEXT'
scene.render.resolution_percentage = 50
scene.render.dither_intensity = 0.0
scene.cycles.use_denoising = False
scene.cycles.samples = 10
scene.cycles.sampling_pattern = 'TABULATED_SOBOL'
scene.cycles.light_sampling_threshold = 0.0
scene.cycles.use_adaptive_sampling = False
scene.cycles.use_light_tree = False
scene.cycles.blur_glossy = 0.0
scene.cycles.pixel_filter_type = 'GAUSSIAN'
scene.cycles.sample_clamp_indirect = 0.0
scene.view_settings.view_transform = 'Standard'
bpy.context.view_layer.update()

# ---- added for rendering (the .blend has no active camera and no usable light): camera, sun
cam_auto = bpy.data.cameras.new('AutoCamera')
cam_auto.lens = 50.0
cam_auto.sensor_width = 36.0
cam_auto.clip_end = 1000.0
ob_auto_camera = bpy.data.objects.new('AutoCamera', cam_auto)
scene.collection.objects.link(ob_auto_camera)
ob_auto_camera.location = (2.09763, -2.51716, 1.6781)
ob_auto_camera.rotation_euler = (1.09748, -7.21219e-08, 0.694738)
scene.camera = ob_auto_camera
light_auto_sun = bpy.data.lights.new('AutoSun', 'SUN')
light_auto_sun.energy = 3.0
light_auto_sun.angle = 0.0523599
ob_auto_sun = bpy.data.objects.new('AutoSun', light_auto_sun)
scene.collection.objects.link(ob_auto_sun)
ob_auto_sun.rotation_euler = (0.872665, 0.174533, 0.523599)
bpy.context.view_layer.update()

